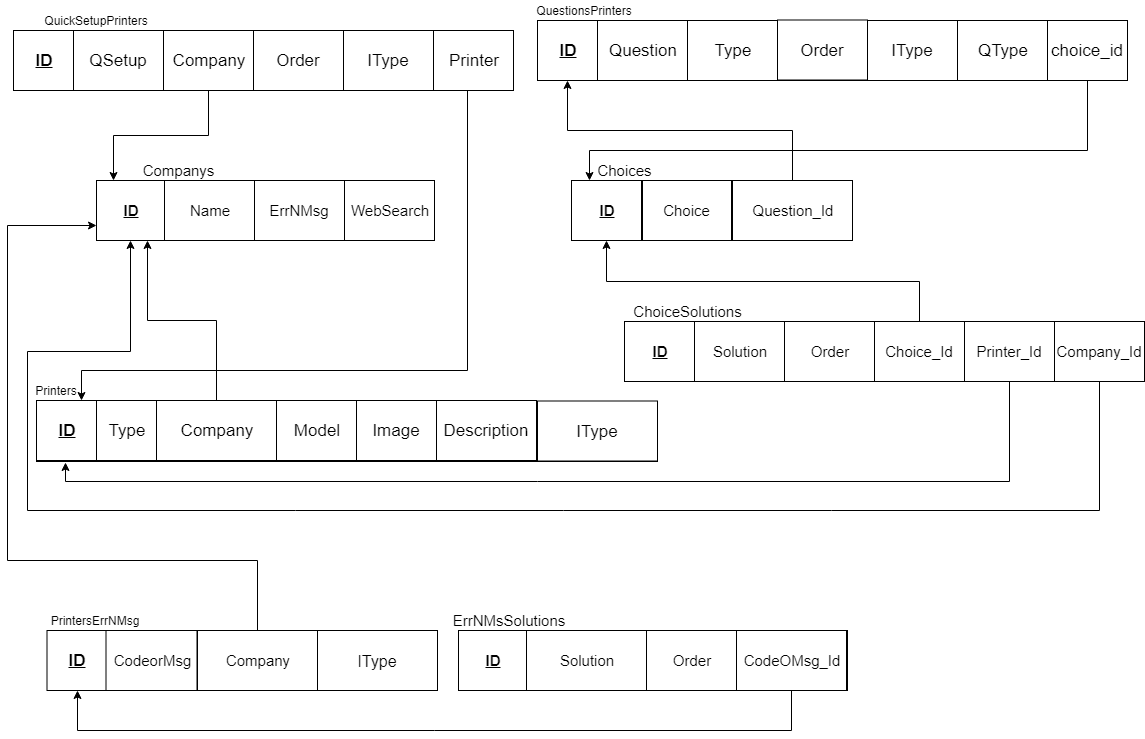

The diagram above was exported from draw.io. Its source (the exported page's mxGraphModel, read from the mxfile embedded in the PNG):
<mxGraphModel dx="1394" dy="764" grid="1" gridSize="10" guides="1" tooltips="1" connect="1" arrows="1" fold="1" page="1" pageScale="1" pageWidth="1169" pageHeight="827" math="0" shadow="0">
  <root>
    <mxCell id="0" />
    <mxCell id="1" parent="0" />
    <mxCell id="JlafKzIJdYOSuMZsatz--1" value="" style="rounded=0;whiteSpace=wrap;html=1;" parent="1" vertex="1">
      <mxGeometry x="16" y="50" width="494" height="60" as="geometry" />
    </mxCell>
    <mxCell id="JlafKzIJdYOSuMZsatz--2" value="QuickSetupPrinters" style="text;html=1;strokeColor=none;fillColor=none;align=center;verticalAlign=middle;whiteSpace=wrap;rounded=0;" parent="1" vertex="1">
      <mxGeometry x="79" y="30" width="40" height="20" as="geometry" />
    </mxCell>
    <mxCell id="JlafKzIJdYOSuMZsatz--3" value="&lt;u&gt;&lt;font style=&quot;font-size: 17px&quot;&gt;ID&lt;/font&gt;&lt;/u&gt;" style="rounded=0;whiteSpace=wrap;html=1;fontStyle=1" parent="1" vertex="1">
      <mxGeometry x="16" y="50" width="60" height="60" as="geometry" />
    </mxCell>
    <mxCell id="JlafKzIJdYOSuMZsatz--4" value="&lt;span&gt;&lt;font style=&quot;font-size: 17px&quot;&gt;QSetup&lt;/font&gt;&lt;/span&gt;" style="rounded=0;whiteSpace=wrap;html=1;fontStyle=0" parent="1" vertex="1">
      <mxGeometry x="76" y="50" width="90" height="60" as="geometry" />
    </mxCell>
    <mxCell id="seA9yKfS-Udusl4locP1-9" style="edgeStyle=orthogonalEdgeStyle;rounded=0;orthogonalLoop=1;jettySize=auto;html=1;exitX=0.5;exitY=1;exitDx=0;exitDy=0;entryX=0.25;entryY=0;entryDx=0;entryDy=0;" parent="1" source="JlafKzIJdYOSuMZsatz--5" target="JlafKzIJdYOSuMZsatz--65" edge="1">
      <mxGeometry relative="1" as="geometry" />
    </mxCell>
    <mxCell id="JlafKzIJdYOSuMZsatz--5" value="&lt;span&gt;&lt;font style=&quot;font-size: 17px&quot;&gt;Company&lt;/font&gt;&lt;/span&gt;" style="rounded=0;whiteSpace=wrap;html=1;fontStyle=0" parent="1" vertex="1">
      <mxGeometry x="166" y="50" width="90" height="60" as="geometry" />
    </mxCell>
    <mxCell id="JlafKzIJdYOSuMZsatz--6" value="&lt;span&gt;&lt;font style=&quot;font-size: 17px&quot;&gt;Order&lt;/font&gt;&lt;/span&gt;" style="rounded=0;whiteSpace=wrap;html=1;fontStyle=0" parent="1" vertex="1">
      <mxGeometry x="256" y="50" width="90" height="60" as="geometry" />
    </mxCell>
    <mxCell id="JlafKzIJdYOSuMZsatz--7" value="&lt;span style=&quot;font-size: 17px&quot;&gt;IType&lt;/span&gt;" style="rounded=0;whiteSpace=wrap;html=1;fontStyle=0" parent="1" vertex="1">
      <mxGeometry x="346" y="50" width="90" height="60" as="geometry" />
    </mxCell>
    <mxCell id="JlafKzIJdYOSuMZsatz--8" value="" style="rounded=0;whiteSpace=wrap;html=1;" parent="1" vertex="1">
      <mxGeometry x="39" y="421" width="621" height="60" as="geometry" />
    </mxCell>
    <mxCell id="JlafKzIJdYOSuMZsatz--9" value="Printers" style="text;html=1;strokeColor=none;fillColor=none;align=center;verticalAlign=middle;whiteSpace=wrap;rounded=0;" parent="1" vertex="1">
      <mxGeometry x="39" y="400" width="40" height="20" as="geometry" />
    </mxCell>
    <mxCell id="JlafKzIJdYOSuMZsatz--10" value="&lt;u&gt;&lt;font style=&quot;font-size: 17px&quot;&gt;ID&lt;/font&gt;&lt;/u&gt;" style="rounded=0;whiteSpace=wrap;html=1;fontStyle=1" parent="1" vertex="1">
      <mxGeometry x="39" y="420" width="60" height="60" as="geometry" />
    </mxCell>
    <mxCell id="JlafKzIJdYOSuMZsatz--11" value="&lt;span&gt;&lt;font style=&quot;font-size: 17px&quot;&gt;Type&lt;/font&gt;&lt;/span&gt;" style="rounded=0;whiteSpace=wrap;html=1;fontStyle=0" parent="1" vertex="1">
      <mxGeometry x="99" y="420" width="60" height="60" as="geometry" />
    </mxCell>
    <mxCell id="seA9yKfS-Udusl4locP1-12" style="edgeStyle=orthogonalEdgeStyle;rounded=0;orthogonalLoop=1;jettySize=auto;html=1;exitX=0.5;exitY=0;exitDx=0;exitDy=0;entryX=0.75;entryY=1;entryDx=0;entryDy=0;" parent="1" source="JlafKzIJdYOSuMZsatz--12" target="JlafKzIJdYOSuMZsatz--65" edge="1">
      <mxGeometry relative="1" as="geometry" />
    </mxCell>
    <mxCell id="JlafKzIJdYOSuMZsatz--12" value="&lt;span&gt;&lt;font style=&quot;font-size: 17px&quot;&gt;Company&lt;/font&gt;&lt;/span&gt;" style="rounded=0;whiteSpace=wrap;html=1;fontStyle=0" parent="1" vertex="1">
      <mxGeometry x="159" y="420" width="120" height="60" as="geometry" />
    </mxCell>
    <mxCell id="JlafKzIJdYOSuMZsatz--13" value="&lt;span&gt;&lt;font style=&quot;font-size: 17px&quot;&gt;Model&lt;/font&gt;&lt;/span&gt;" style="rounded=0;whiteSpace=wrap;html=1;fontStyle=0" parent="1" vertex="1">
      <mxGeometry x="279" y="420" width="80" height="60" as="geometry" />
    </mxCell>
    <mxCell id="JlafKzIJdYOSuMZsatz--14" value="&lt;span&gt;&lt;font style=&quot;font-size: 17px&quot;&gt;Image&lt;/font&gt;&lt;/span&gt;" style="rounded=0;whiteSpace=wrap;html=1;fontStyle=0" parent="1" vertex="1">
      <mxGeometry x="359" y="420" width="80" height="60" as="geometry" />
    </mxCell>
    <mxCell id="JlafKzIJdYOSuMZsatz--17" value="&lt;span&gt;&lt;font style=&quot;font-size: 17px&quot;&gt;Description&lt;/font&gt;&lt;/span&gt;" style="rounded=0;whiteSpace=wrap;html=1;fontStyle=0" parent="1" vertex="1">
      <mxGeometry x="439" y="420" width="100" height="60" as="geometry" />
    </mxCell>
    <mxCell id="JlafKzIJdYOSuMZsatz--18" value="&lt;span&gt;&lt;font style=&quot;font-size: 17px&quot;&gt;IType&lt;/font&gt;&lt;/span&gt;" style="rounded=0;whiteSpace=wrap;html=1;fontStyle=0" parent="1" vertex="1">
      <mxGeometry x="540" y="420.5" width="120" height="60" as="geometry" />
    </mxCell>
    <mxCell id="JlafKzIJdYOSuMZsatz--20" value="" style="rounded=0;whiteSpace=wrap;html=1;" parent="1" vertex="1">
      <mxGeometry x="541" y="40" width="589" height="60" as="geometry" />
    </mxCell>
    <mxCell id="JlafKzIJdYOSuMZsatz--21" value="QuestionsPrinters" style="text;html=1;strokeColor=none;fillColor=none;align=center;verticalAlign=middle;whiteSpace=wrap;rounded=0;" parent="1" vertex="1">
      <mxGeometry x="567" y="20" width="40" height="20" as="geometry" />
    </mxCell>
    <mxCell id="JlafKzIJdYOSuMZsatz--22" value="&lt;u&gt;&lt;font style=&quot;font-size: 17px&quot;&gt;ID&lt;/font&gt;&lt;/u&gt;" style="rounded=0;whiteSpace=wrap;html=1;fontStyle=1" parent="1" vertex="1">
      <mxGeometry x="540" y="40" width="60" height="60" as="geometry" />
    </mxCell>
    <mxCell id="JlafKzIJdYOSuMZsatz--23" value="&lt;span&gt;&lt;font style=&quot;font-size: 17px&quot;&gt;Question&lt;/font&gt;&lt;/span&gt;" style="rounded=0;whiteSpace=wrap;html=1;fontStyle=0" parent="1" vertex="1">
      <mxGeometry x="600" y="40" width="90" height="60" as="geometry" />
    </mxCell>
    <mxCell id="JlafKzIJdYOSuMZsatz--24" value="&lt;span&gt;&lt;font style=&quot;font-size: 17px&quot;&gt;IType&lt;/font&gt;&lt;/span&gt;" style="rounded=0;whiteSpace=wrap;html=1;fontStyle=0" parent="1" vertex="1">
      <mxGeometry x="870" y="40" width="90" height="60" as="geometry" />
    </mxCell>
    <mxCell id="JlafKzIJdYOSuMZsatz--27" value="" style="rounded=0;whiteSpace=wrap;html=1;fontStyle=0" parent="1" vertex="1">
      <mxGeometry x="627" y="341" width="515" height="60" as="geometry" />
    </mxCell>
    <mxCell id="JlafKzIJdYOSuMZsatz--28" value="&lt;span&gt;&lt;font style=&quot;font-size: 17px&quot;&gt;Type&lt;/font&gt;&lt;/span&gt;" style="rounded=0;whiteSpace=wrap;html=1;fontStyle=0" parent="1" vertex="1">
      <mxGeometry x="690" y="40" width="90" height="60" as="geometry" />
    </mxCell>
    <mxCell id="JlafKzIJdYOSuMZsatz--29" value="&lt;span&gt;&lt;font style=&quot;font-size: 17px&quot;&gt;Order&lt;/font&gt;&lt;/span&gt;" style="rounded=0;whiteSpace=wrap;html=1;fontStyle=0" parent="1" vertex="1">
      <mxGeometry x="780" y="39.5" width="90" height="60" as="geometry" />
    </mxCell>
    <mxCell id="JlafKzIJdYOSuMZsatz--49" value="" style="rounded=0;whiteSpace=wrap;html=1;" parent="1" vertex="1">
      <mxGeometry x="50" y="650" width="390" height="60" as="geometry" />
    </mxCell>
    <mxCell id="JlafKzIJdYOSuMZsatz--50" value="PrintersErrNMsg" style="text;html=1;strokeColor=none;fillColor=none;align=center;verticalAlign=middle;whiteSpace=wrap;rounded=0;" parent="1" vertex="1">
      <mxGeometry x="76.5" y="630" width="40" height="20" as="geometry" />
    </mxCell>
    <mxCell id="JlafKzIJdYOSuMZsatz--51" value="&lt;u&gt;&lt;font style=&quot;font-size: 17px&quot;&gt;ID&lt;/font&gt;&lt;/u&gt;" style="rounded=0;whiteSpace=wrap;html=1;fontStyle=1" parent="1" vertex="1">
      <mxGeometry x="49.5" y="650" width="60" height="60" as="geometry" />
    </mxCell>
    <mxCell id="JlafKzIJdYOSuMZsatz--52" value="CodeorMsg" style="rounded=0;whiteSpace=wrap;html=1;fontSize=15;" parent="1" vertex="1">
      <mxGeometry x="108.5" y="650" width="91" height="60" as="geometry" />
    </mxCell>
    <mxCell id="JlafKzIJdYOSuMZsatz--53" value="" style="rounded=0;whiteSpace=wrap;html=1;fontSize=15;" parent="1" vertex="1">
      <mxGeometry x="461" y="650" width="389" height="60" as="geometry" />
    </mxCell>
    <mxCell id="seA9yKfS-Udusl4locP1-11" style="edgeStyle=orthogonalEdgeStyle;rounded=0;orthogonalLoop=1;jettySize=auto;html=1;exitX=0.5;exitY=0;exitDx=0;exitDy=0;entryX=0;entryY=0.75;entryDx=0;entryDy=0;" parent="1" source="JlafKzIJdYOSuMZsatz--54" target="JlafKzIJdYOSuMZsatz--65" edge="1">
      <mxGeometry relative="1" as="geometry">
        <Array as="points">
          <mxPoint x="260" y="580" />
          <mxPoint x="10" y="580" />
          <mxPoint x="10" y="245" />
        </Array>
      </mxGeometry>
    </mxCell>
    <mxCell id="JlafKzIJdYOSuMZsatz--54" value="Company" style="rounded=0;whiteSpace=wrap;html=1;fontSize=15;" parent="1" vertex="1">
      <mxGeometry x="200" y="650" width="120" height="60" as="geometry" />
    </mxCell>
    <mxCell id="JlafKzIJdYOSuMZsatz--55" value="IType" style="rounded=0;whiteSpace=wrap;html=1;fontSize=16;" parent="1" vertex="1">
      <mxGeometry x="320" y="650" width="120" height="60" as="geometry" />
    </mxCell>
    <mxCell id="JlafKzIJdYOSuMZsatz--62" value="&lt;span&gt;&lt;font style=&quot;font-size: 17px&quot;&gt;QType&lt;/font&gt;&lt;/span&gt;" style="rounded=0;whiteSpace=wrap;html=1;fontStyle=0" parent="1" vertex="1">
      <mxGeometry x="960" y="40" width="90" height="60" as="geometry" />
    </mxCell>
    <mxCell id="JlafKzIJdYOSuMZsatz--63" value="" style="rounded=0;whiteSpace=wrap;html=1;fontSize=15;" parent="1" vertex="1">
      <mxGeometry x="99" y="200" width="331" height="60" as="geometry" />
    </mxCell>
    <mxCell id="JlafKzIJdYOSuMZsatz--64" value="Companys" style="text;html=1;strokeColor=none;fillColor=none;align=center;verticalAlign=middle;whiteSpace=wrap;rounded=0;fontSize=15;" parent="1" vertex="1">
      <mxGeometry x="160" y="180" width="40" height="20" as="geometry" />
    </mxCell>
    <mxCell id="JlafKzIJdYOSuMZsatz--65" value="&lt;u&gt;ID&lt;/u&gt;" style="rounded=0;whiteSpace=wrap;html=1;fontSize=15;fontStyle=1" parent="1" vertex="1">
      <mxGeometry x="99" y="200" width="68" height="60" as="geometry" />
    </mxCell>
    <mxCell id="JlafKzIJdYOSuMZsatz--66" value="Name" style="rounded=0;whiteSpace=wrap;html=1;fontSize=15;" parent="1" vertex="1">
      <mxGeometry x="167" y="200" width="90" height="60" as="geometry" />
    </mxCell>
    <mxCell id="JlafKzIJdYOSuMZsatz--70" value="&lt;u&gt;ID&lt;/u&gt;" style="rounded=0;whiteSpace=wrap;html=1;fontSize=15;fontStyle=1" parent="1" vertex="1">
      <mxGeometry x="627" y="341" width="70" height="60" as="geometry" />
    </mxCell>
    <mxCell id="JlafKzIJdYOSuMZsatz--72" value="Solution" style="rounded=0;whiteSpace=wrap;html=1;fontSize=15;" parent="1" vertex="1">
      <mxGeometry x="697" y="341" width="90" height="60" as="geometry" />
    </mxCell>
    <mxCell id="JlafKzIJdYOSuMZsatz--73" value="Order" style="rounded=0;whiteSpace=wrap;html=1;fontSize=15;" parent="1" vertex="1">
      <mxGeometry x="787" y="341" width="90" height="60" as="geometry" />
    </mxCell>
    <mxCell id="seA9yKfS-Udusl4locP1-7" style="edgeStyle=orthogonalEdgeStyle;rounded=0;orthogonalLoop=1;jettySize=auto;html=1;exitX=0.5;exitY=0;exitDx=0;exitDy=0;entryX=0.5;entryY=1;entryDx=0;entryDy=0;" parent="1" source="JlafKzIJdYOSuMZsatz--74" target="JlafKzIJdYOSuMZsatz--90" edge="1">
      <mxGeometry relative="1" as="geometry" />
    </mxCell>
    <mxCell id="JlafKzIJdYOSuMZsatz--74" value="Choice_Id" style="rounded=0;whiteSpace=wrap;html=1;fontSize=15;" parent="1" vertex="1">
      <mxGeometry x="877" y="341" width="90" height="60" as="geometry" />
    </mxCell>
    <mxCell id="JlafKzIJdYOSuMZsatz--76" value="ChoiceSolutions" style="text;html=1;strokeColor=none;fillColor=none;align=center;verticalAlign=middle;whiteSpace=wrap;rounded=0;fontSize=15;" parent="1" vertex="1">
      <mxGeometry x="670" y="321" width="40" height="20" as="geometry" />
    </mxCell>
    <mxCell id="JlafKzIJdYOSuMZsatz--78" value="&lt;u&gt;ID&lt;/u&gt;" style="rounded=0;whiteSpace=wrap;html=1;fontSize=15;fontStyle=1" parent="1" vertex="1">
      <mxGeometry x="461" y="650" width="68" height="60" as="geometry" />
    </mxCell>
    <mxCell id="JlafKzIJdYOSuMZsatz--79" value="Solution" style="rounded=0;whiteSpace=wrap;html=1;fontSize=15;" parent="1" vertex="1">
      <mxGeometry x="529" y="650" width="120" height="60" as="geometry" />
    </mxCell>
    <mxCell id="JlafKzIJdYOSuMZsatz--80" value="Order" style="rounded=0;whiteSpace=wrap;html=1;fontSize=15;" parent="1" vertex="1">
      <mxGeometry x="649" y="650" width="90" height="60" as="geometry" />
    </mxCell>
    <mxCell id="seA9yKfS-Udusl4locP1-15" style="edgeStyle=orthogonalEdgeStyle;rounded=0;orthogonalLoop=1;jettySize=auto;html=1;entryX=0.5;entryY=1;entryDx=0;entryDy=0;" parent="1" source="JlafKzIJdYOSuMZsatz--81" target="JlafKzIJdYOSuMZsatz--51" edge="1">
      <mxGeometry relative="1" as="geometry">
        <Array as="points">
          <mxPoint x="794" y="750" />
          <mxPoint x="80" y="750" />
        </Array>
      </mxGeometry>
    </mxCell>
    <mxCell id="JlafKzIJdYOSuMZsatz--81" value="CodeOMsg_Id" style="rounded=0;whiteSpace=wrap;html=1;fontSize=15;" parent="1" vertex="1">
      <mxGeometry x="739" y="650" width="110" height="60" as="geometry" />
    </mxCell>
    <mxCell id="JlafKzIJdYOSuMZsatz--83" value="ErrNMsSolutions" style="text;html=1;strokeColor=none;fillColor=none;align=center;verticalAlign=middle;whiteSpace=wrap;rounded=0;fontSize=15;" parent="1" vertex="1">
      <mxGeometry x="491" y="630" width="40" height="20" as="geometry" />
    </mxCell>
    <mxCell id="JlafKzIJdYOSuMZsatz--88" value="" style="rounded=0;whiteSpace=wrap;html=1;fontSize=15;" parent="1" vertex="1">
      <mxGeometry x="574" y="200" width="280" height="60" as="geometry" />
    </mxCell>
    <mxCell id="JlafKzIJdYOSuMZsatz--89" value="Choices" style="text;html=1;strokeColor=none;fillColor=none;align=center;verticalAlign=middle;whiteSpace=wrap;rounded=0;fontSize=15;" parent="1" vertex="1">
      <mxGeometry x="607" y="180" width="40" height="20" as="geometry" />
    </mxCell>
    <mxCell id="JlafKzIJdYOSuMZsatz--90" value="&lt;u&gt;ID&lt;/u&gt;" style="rounded=0;whiteSpace=wrap;html=1;fontSize=15;fontStyle=1" parent="1" vertex="1">
      <mxGeometry x="574" y="200" width="70" height="60" as="geometry" />
    </mxCell>
    <mxCell id="seA9yKfS-Udusl4locP1-8" style="edgeStyle=orthogonalEdgeStyle;rounded=0;orthogonalLoop=1;jettySize=auto;html=1;exitX=0.5;exitY=0;exitDx=0;exitDy=0;entryX=0.5;entryY=1;entryDx=0;entryDy=0;" parent="1" source="JlafKzIJdYOSuMZsatz--91" target="JlafKzIJdYOSuMZsatz--22" edge="1">
      <mxGeometry relative="1" as="geometry" />
    </mxCell>
    <mxCell id="JlafKzIJdYOSuMZsatz--91" value="&lt;span&gt;Question_Id&lt;/span&gt;" style="rounded=0;whiteSpace=wrap;html=1;fontSize=15;fontStyle=0" parent="1" vertex="1">
      <mxGeometry x="735" y="200" width="120" height="60" as="geometry" />
    </mxCell>
    <mxCell id="JlafKzIJdYOSuMZsatz--94" value="Choice" style="rounded=0;whiteSpace=wrap;html=1;fontSize=15;" parent="1" vertex="1">
      <mxGeometry x="645" y="200" width="89" height="60" as="geometry" />
    </mxCell>
    <mxCell id="seA9yKfS-Udusl4locP1-1" value="ErrNMsg" style="rounded=0;whiteSpace=wrap;html=1;fontSize=15;" parent="1" vertex="1">
      <mxGeometry x="257" y="200" width="90" height="60" as="geometry" />
    </mxCell>
    <mxCell id="seA9yKfS-Udusl4locP1-2" value="WebSearch" style="rounded=0;whiteSpace=wrap;html=1;fontSize=15;" parent="1" vertex="1">
      <mxGeometry x="347" y="200" width="90" height="60" as="geometry" />
    </mxCell>
    <mxCell id="seA9yKfS-Udusl4locP1-5" style="edgeStyle=orthogonalEdgeStyle;rounded=0;orthogonalLoop=1;jettySize=auto;html=1;exitX=0.5;exitY=1;exitDx=0;exitDy=0;entryX=0.047;entryY=1.017;entryDx=0;entryDy=0;entryPerimeter=0;" parent="1" source="seA9yKfS-Udusl4locP1-3" target="JlafKzIJdYOSuMZsatz--8" edge="1">
      <mxGeometry relative="1" as="geometry" />
    </mxCell>
    <mxCell id="seA9yKfS-Udusl4locP1-3" value="Printer_Id" style="rounded=0;whiteSpace=wrap;html=1;fontSize=15;" parent="1" vertex="1">
      <mxGeometry x="967" y="341" width="90" height="60" as="geometry" />
    </mxCell>
    <mxCell id="seA9yKfS-Udusl4locP1-10" style="edgeStyle=orthogonalEdgeStyle;rounded=0;orthogonalLoop=1;jettySize=auto;html=1;exitX=0.5;exitY=1;exitDx=0;exitDy=0;entryX=0.5;entryY=1;entryDx=0;entryDy=0;" parent="1" source="seA9yKfS-Udusl4locP1-4" target="JlafKzIJdYOSuMZsatz--65" edge="1">
      <mxGeometry relative="1" as="geometry">
        <Array as="points">
          <mxPoint x="1102" y="530" />
          <mxPoint x="30" y="530" />
          <mxPoint x="30" y="371" />
          <mxPoint x="133" y="371" />
        </Array>
      </mxGeometry>
    </mxCell>
    <mxCell id="seA9yKfS-Udusl4locP1-4" value="Company_Id" style="rounded=0;whiteSpace=wrap;html=1;fontSize=15;" parent="1" vertex="1">
      <mxGeometry x="1057" y="341" width="90" height="60" as="geometry" />
    </mxCell>
    <mxCell id="seA9yKfS-Udusl4locP1-14" style="edgeStyle=orthogonalEdgeStyle;rounded=0;orthogonalLoop=1;jettySize=auto;html=1;entryX=0.75;entryY=0;entryDx=0;entryDy=0;" parent="1" source="seA9yKfS-Udusl4locP1-13" target="JlafKzIJdYOSuMZsatz--10" edge="1">
      <mxGeometry relative="1" as="geometry">
        <Array as="points">
          <mxPoint x="470" y="390" />
          <mxPoint x="84" y="390" />
        </Array>
      </mxGeometry>
    </mxCell>
    <mxCell id="seA9yKfS-Udusl4locP1-13" value="&lt;span style=&quot;font-size: 17px&quot;&gt;Printer&lt;/span&gt;" style="rounded=0;whiteSpace=wrap;html=1;fontStyle=0" parent="1" vertex="1">
      <mxGeometry x="436" y="50" width="80" height="60" as="geometry" />
    </mxCell>
    <mxCell id="bCsAvA_oCgKyZycGF6hZ-2" style="edgeStyle=orthogonalEdgeStyle;rounded=0;orthogonalLoop=1;jettySize=auto;html=1;entryX=0.25;entryY=0;entryDx=0;entryDy=0;" parent="1" source="bCsAvA_oCgKyZycGF6hZ-1" target="JlafKzIJdYOSuMZsatz--90" edge="1">
      <mxGeometry relative="1" as="geometry">
        <Array as="points">
          <mxPoint x="1090" y="170" />
          <mxPoint x="592" y="170" />
        </Array>
      </mxGeometry>
    </mxCell>
    <mxCell id="bCsAvA_oCgKyZycGF6hZ-1" value="&lt;span&gt;&lt;font style=&quot;font-size: 17px&quot;&gt;choice_id&lt;/font&gt;&lt;/span&gt;" style="rounded=0;whiteSpace=wrap;html=1;fontStyle=0" parent="1" vertex="1">
      <mxGeometry x="1050" y="40" width="80" height="60" as="geometry" />
    </mxCell>
  </root>
</mxGraphModel>